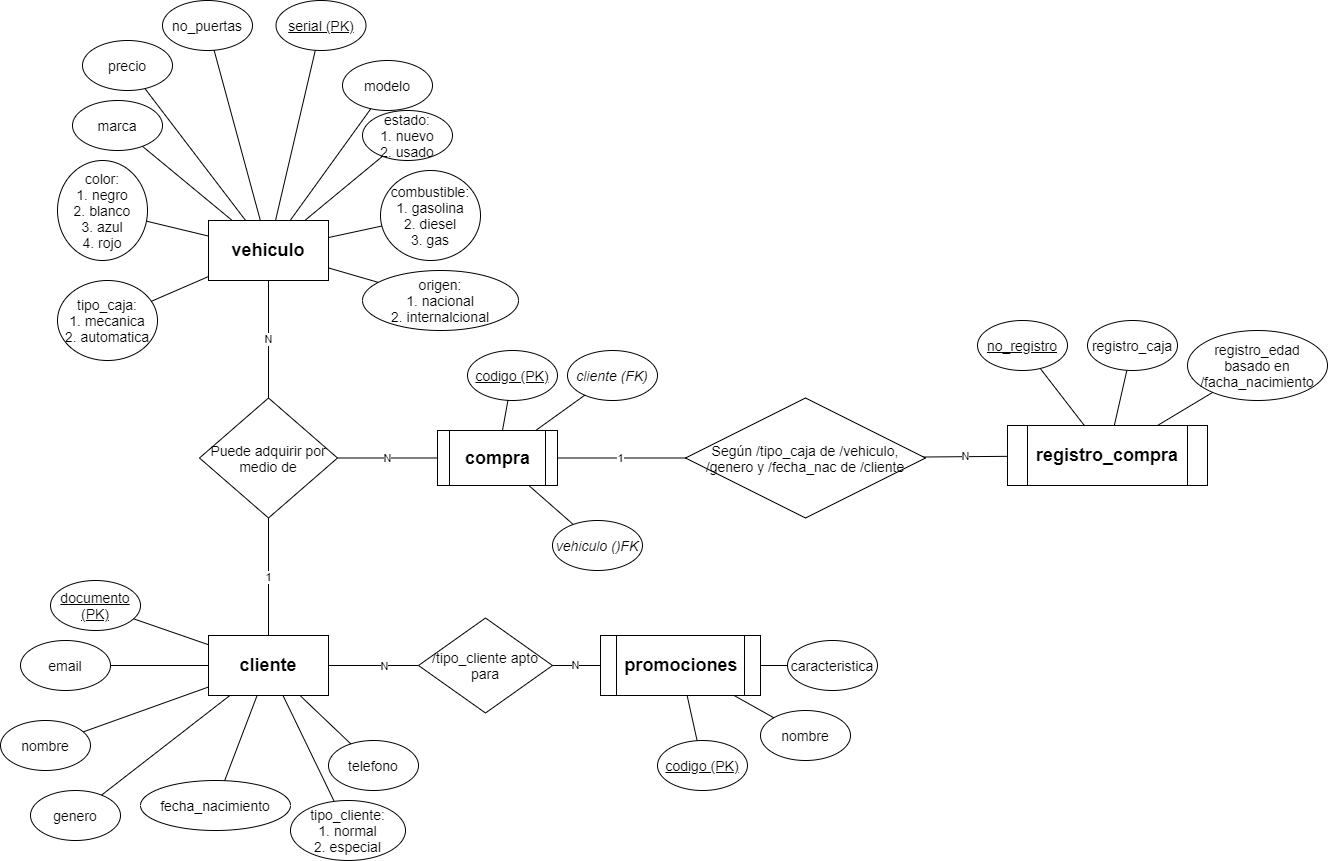

The diagram above was exported from draw.io. Its source (the exported page's mxGraphModel, read from the mxfile embedded in the PNG):
<mxGraphModel dx="815" dy="1398" grid="1" gridSize="10" guides="1" tooltips="1" connect="1" arrows="1" fold="1" page="1" pageScale="1" pageWidth="827" pageHeight="1169" math="0" shadow="0">
  <root>
    <mxCell id="0" />
    <mxCell id="1" parent="0" />
    <mxCell id="iwVBczERSe96k2V4-BmB-1" value="&lt;h2 style=&quot;font-size: 18px&quot;&gt;vehiculo&lt;/h2&gt;" style="rounded=0;whiteSpace=wrap;html=1;" vertex="1" parent="1">
      <mxGeometry x="331" y="250" width="120" height="60" as="geometry" />
    </mxCell>
    <mxCell id="iwVBczERSe96k2V4-BmB-2" value="" style="endArrow=none;html=1;" edge="1" parent="1" source="iwVBczERSe96k2V4-BmB-1" target="iwVBczERSe96k2V4-BmB-4">
      <mxGeometry width="50" height="50" relative="1" as="geometry">
        <mxPoint x="381" y="350" as="sourcePoint" />
        <mxPoint x="389" y="190" as="targetPoint" />
      </mxGeometry>
    </mxCell>
    <mxCell id="iwVBczERSe96k2V4-BmB-3" value="&lt;font style=&quot;font-size: 14px&quot;&gt;Puede adquirir por medio de&lt;/font&gt;" style="rhombus;whiteSpace=wrap;html=1;" vertex="1" parent="1">
      <mxGeometry x="322" y="427.5" width="138" height="120" as="geometry" />
    </mxCell>
    <mxCell id="iwVBczERSe96k2V4-BmB-4" value="&lt;font style=&quot;font-size: 14px&quot;&gt;&lt;u&gt;serial (PK)&lt;/u&gt;&lt;/font&gt;" style="ellipse;whiteSpace=wrap;html=1;" vertex="1" parent="1">
      <mxGeometry x="398.5" y="30" width="90" height="50" as="geometry" />
    </mxCell>
    <mxCell id="iwVBczERSe96k2V4-BmB-5" value="&lt;span style=&quot;font-size: 14px&quot;&gt;&lt;span&gt;modelo&lt;/span&gt;&lt;/span&gt;" style="ellipse;whiteSpace=wrap;html=1;fontStyle=0" vertex="1" parent="1">
      <mxGeometry x="465" y="90" width="90" height="50" as="geometry" />
    </mxCell>
    <mxCell id="iwVBczERSe96k2V4-BmB-6" value="&lt;span style=&quot;font-size: 14px&quot;&gt;&lt;span&gt;estado:&lt;br&gt;1. nuevo&lt;br&gt;2. usado&lt;br&gt;&lt;/span&gt;&lt;/span&gt;" style="ellipse;whiteSpace=wrap;html=1;fontStyle=0" vertex="1" parent="1">
      <mxGeometry x="485" y="140" width="90" height="50" as="geometry" />
    </mxCell>
    <mxCell id="iwVBczERSe96k2V4-BmB-7" value="&lt;span style=&quot;font-size: 14px&quot;&gt;&lt;span&gt;origen:&lt;br&gt;1. nacional&lt;br&gt;2. internalcional&lt;br&gt;&lt;/span&gt;&lt;/span&gt;" style="ellipse;whiteSpace=wrap;html=1;fontStyle=0" vertex="1" parent="1">
      <mxGeometry x="485" y="300" width="156" height="60" as="geometry" />
    </mxCell>
    <mxCell id="iwVBczERSe96k2V4-BmB-8" value="&lt;span style=&quot;font-size: 14px&quot;&gt;&lt;span&gt;combustible:&lt;br&gt;1. gasolina&lt;br&gt;2. diesel&lt;br&gt;3. gas&lt;br&gt;&lt;/span&gt;&lt;/span&gt;" style="ellipse;whiteSpace=wrap;html=1;fontStyle=0" vertex="1" parent="1">
      <mxGeometry x="503" y="200" width="100" height="90" as="geometry" />
    </mxCell>
    <mxCell id="iwVBczERSe96k2V4-BmB-9" value="&lt;span style=&quot;font-size: 14px&quot;&gt;&lt;span&gt;no_puertas&lt;/span&gt;&lt;/span&gt;" style="ellipse;whiteSpace=wrap;html=1;fontStyle=0" vertex="1" parent="1">
      <mxGeometry x="285" y="30" width="90" height="50" as="geometry" />
    </mxCell>
    <mxCell id="iwVBczERSe96k2V4-BmB-10" value="&lt;span style=&quot;font-size: 14px&quot;&gt;&lt;span&gt;precio&lt;/span&gt;&lt;/span&gt;" style="ellipse;whiteSpace=wrap;html=1;fontStyle=0" vertex="1" parent="1">
      <mxGeometry x="205" y="70" width="90" height="50" as="geometry" />
    </mxCell>
    <mxCell id="iwVBczERSe96k2V4-BmB-11" value="&lt;span style=&quot;font-size: 14px&quot;&gt;&lt;span&gt;marca&lt;/span&gt;&lt;/span&gt;" style="ellipse;whiteSpace=wrap;html=1;fontStyle=0" vertex="1" parent="1">
      <mxGeometry x="195" y="130" width="90" height="50" as="geometry" />
    </mxCell>
    <mxCell id="iwVBczERSe96k2V4-BmB-12" value="&lt;span style=&quot;font-size: 14px&quot;&gt;&lt;span&gt;color:&lt;br&gt;1. negro&lt;br&gt;2. blanco&lt;br&gt;3. azul&lt;br&gt;4. rojo&lt;br&gt;&lt;/span&gt;&lt;/span&gt;" style="ellipse;whiteSpace=wrap;html=1;fontStyle=0" vertex="1" parent="1">
      <mxGeometry x="180" y="190" width="90" height="100" as="geometry" />
    </mxCell>
    <mxCell id="iwVBczERSe96k2V4-BmB-13" value="&lt;span style=&quot;font-size: 14px&quot;&gt;&lt;span&gt;tipo_caja:&lt;br&gt;1. mecanica&lt;br&gt;2. automatica&lt;br&gt;&lt;/span&gt;&lt;/span&gt;" style="ellipse;whiteSpace=wrap;html=1;fontStyle=0" vertex="1" parent="1">
      <mxGeometry x="180" y="310" width="100" height="80" as="geometry" />
    </mxCell>
    <mxCell id="iwVBczERSe96k2V4-BmB-14" value="" style="endArrow=none;html=1;" edge="1" parent="1" source="iwVBczERSe96k2V4-BmB-1" target="iwVBczERSe96k2V4-BmB-9">
      <mxGeometry width="50" height="50" relative="1" as="geometry">
        <mxPoint x="395" y="260" as="sourcePoint" />
        <mxPoint x="445" y="210" as="targetPoint" />
      </mxGeometry>
    </mxCell>
    <mxCell id="iwVBczERSe96k2V4-BmB-15" value="" style="endArrow=none;html=1;" edge="1" parent="1" source="iwVBczERSe96k2V4-BmB-1" target="iwVBczERSe96k2V4-BmB-10">
      <mxGeometry width="50" height="50" relative="1" as="geometry">
        <mxPoint x="395" y="260" as="sourcePoint" />
        <mxPoint x="445" y="210" as="targetPoint" />
      </mxGeometry>
    </mxCell>
    <mxCell id="iwVBczERSe96k2V4-BmB-16" value="" style="endArrow=none;html=1;" edge="1" parent="1" source="iwVBczERSe96k2V4-BmB-1" target="iwVBczERSe96k2V4-BmB-11">
      <mxGeometry width="50" height="50" relative="1" as="geometry">
        <mxPoint x="395" y="260" as="sourcePoint" />
        <mxPoint x="445" y="210" as="targetPoint" />
      </mxGeometry>
    </mxCell>
    <mxCell id="iwVBczERSe96k2V4-BmB-17" value="" style="endArrow=none;html=1;" edge="1" parent="1" source="iwVBczERSe96k2V4-BmB-1" target="iwVBczERSe96k2V4-BmB-12">
      <mxGeometry width="50" height="50" relative="1" as="geometry">
        <mxPoint x="395" y="260" as="sourcePoint" />
        <mxPoint x="445" y="210" as="targetPoint" />
      </mxGeometry>
    </mxCell>
    <mxCell id="iwVBczERSe96k2V4-BmB-18" value="" style="endArrow=none;html=1;" edge="1" parent="1" source="iwVBczERSe96k2V4-BmB-1" target="iwVBczERSe96k2V4-BmB-13">
      <mxGeometry width="50" height="50" relative="1" as="geometry">
        <mxPoint x="395" y="260" as="sourcePoint" />
        <mxPoint x="445" y="210" as="targetPoint" />
      </mxGeometry>
    </mxCell>
    <mxCell id="iwVBczERSe96k2V4-BmB-19" value="" style="endArrow=none;html=1;" edge="1" parent="1" source="iwVBczERSe96k2V4-BmB-1" target="iwVBczERSe96k2V4-BmB-5">
      <mxGeometry width="50" height="50" relative="1" as="geometry">
        <mxPoint x="395" y="260" as="sourcePoint" />
        <mxPoint x="445" y="210" as="targetPoint" />
      </mxGeometry>
    </mxCell>
    <mxCell id="iwVBczERSe96k2V4-BmB-20" value="" style="endArrow=none;html=1;" edge="1" parent="1" source="iwVBczERSe96k2V4-BmB-1" target="iwVBczERSe96k2V4-BmB-6">
      <mxGeometry width="50" height="50" relative="1" as="geometry">
        <mxPoint x="395" y="260" as="sourcePoint" />
        <mxPoint x="445" y="210" as="targetPoint" />
      </mxGeometry>
    </mxCell>
    <mxCell id="iwVBczERSe96k2V4-BmB-22" value="" style="endArrow=none;html=1;" edge="1" parent="1" source="iwVBczERSe96k2V4-BmB-1" target="iwVBczERSe96k2V4-BmB-8">
      <mxGeometry width="50" height="50" relative="1" as="geometry">
        <mxPoint x="395" y="260" as="sourcePoint" />
        <mxPoint x="445" y="210" as="targetPoint" />
      </mxGeometry>
    </mxCell>
    <mxCell id="iwVBczERSe96k2V4-BmB-23" value="" style="endArrow=none;html=1;" edge="1" parent="1" source="iwVBczERSe96k2V4-BmB-1" target="iwVBczERSe96k2V4-BmB-7">
      <mxGeometry width="50" height="50" relative="1" as="geometry">
        <mxPoint x="395" y="260" as="sourcePoint" />
        <mxPoint x="445" y="210" as="targetPoint" />
      </mxGeometry>
    </mxCell>
    <mxCell id="iwVBczERSe96k2V4-BmB-24" value="N" style="endArrow=none;html=1;" edge="1" parent="1" source="iwVBczERSe96k2V4-BmB-3" target="iwVBczERSe96k2V4-BmB-1">
      <mxGeometry width="50" height="50" relative="1" as="geometry">
        <mxPoint x="391" y="370" as="sourcePoint" />
        <mxPoint x="416" y="340" as="targetPoint" />
      </mxGeometry>
    </mxCell>
    <mxCell id="iwVBczERSe96k2V4-BmB-25" value="1" style="endArrow=none;html=1;" edge="1" parent="1" source="iwVBczERSe96k2V4-BmB-26" target="iwVBczERSe96k2V4-BmB-3">
      <mxGeometry width="50" height="50" relative="1" as="geometry">
        <mxPoint x="386" y="680" as="sourcePoint" />
        <mxPoint x="384" y="510" as="targetPoint" />
      </mxGeometry>
    </mxCell>
    <mxCell id="iwVBczERSe96k2V4-BmB-26" value="&lt;h2 style=&quot;font-size: 18px&quot;&gt;cliente&lt;/h2&gt;" style="rounded=0;whiteSpace=wrap;html=1;" vertex="1" parent="1">
      <mxGeometry x="331" y="665" width="120" height="60" as="geometry" />
    </mxCell>
    <mxCell id="iwVBczERSe96k2V4-BmB-27" value="&lt;font style=&quot;font-size: 14px&quot;&gt;&lt;u&gt;documento (PK)&lt;/u&gt;&lt;/font&gt;" style="ellipse;whiteSpace=wrap;html=1;" vertex="1" parent="1">
      <mxGeometry x="173" y="610" width="90" height="50" as="geometry" />
    </mxCell>
    <mxCell id="iwVBczERSe96k2V4-BmB-28" value="&lt;span style=&quot;font-size: 14px&quot;&gt;&lt;span&gt;fecha_nacimiento&lt;/span&gt;&lt;/span&gt;" style="ellipse;whiteSpace=wrap;html=1;fontStyle=0" vertex="1" parent="1">
      <mxGeometry x="263" y="810" width="150" height="50" as="geometry" />
    </mxCell>
    <mxCell id="iwVBczERSe96k2V4-BmB-29" value="&lt;span style=&quot;font-size: 14px&quot;&gt;&lt;span&gt;genero&lt;/span&gt;&lt;/span&gt;" style="ellipse;whiteSpace=wrap;html=1;fontStyle=0" vertex="1" parent="1">
      <mxGeometry x="153" y="820" width="90" height="50" as="geometry" />
    </mxCell>
    <mxCell id="iwVBczERSe96k2V4-BmB-30" value="&lt;span style=&quot;font-size: 14px&quot;&gt;&lt;span&gt;nombre&lt;/span&gt;&lt;/span&gt;" style="ellipse;whiteSpace=wrap;html=1;fontStyle=0" vertex="1" parent="1">
      <mxGeometry x="123" y="750" width="90" height="50" as="geometry" />
    </mxCell>
    <mxCell id="iwVBczERSe96k2V4-BmB-31" value="&lt;span style=&quot;font-size: 14px&quot;&gt;&lt;span&gt;email&lt;/span&gt;&lt;/span&gt;" style="ellipse;whiteSpace=wrap;html=1;fontStyle=0" vertex="1" parent="1">
      <mxGeometry x="143" y="670" width="90" height="50" as="geometry" />
    </mxCell>
    <mxCell id="iwVBczERSe96k2V4-BmB-32" value="&lt;span style=&quot;font-size: 14px&quot;&gt;&lt;span&gt;tipo_cliente:&lt;br&gt;1. normal&lt;br&gt;2. especial&lt;br&gt;&lt;/span&gt;&lt;/span&gt;" style="ellipse;whiteSpace=wrap;html=1;fontStyle=0" vertex="1" parent="1">
      <mxGeometry x="413" y="830" width="115" height="60" as="geometry" />
    </mxCell>
    <mxCell id="iwVBczERSe96k2V4-BmB-33" value="&lt;span style=&quot;font-size: 14px&quot;&gt;&lt;span&gt;telefono&lt;/span&gt;&lt;/span&gt;" style="ellipse;whiteSpace=wrap;html=1;fontStyle=0" vertex="1" parent="1">
      <mxGeometry x="451" y="770" width="90" height="50" as="geometry" />
    </mxCell>
    <mxCell id="iwVBczERSe96k2V4-BmB-36" value="" style="endArrow=none;html=1;" edge="1" parent="1" source="iwVBczERSe96k2V4-BmB-26" target="iwVBczERSe96k2V4-BmB-31">
      <mxGeometry width="50" height="50" relative="1" as="geometry">
        <mxPoint x="473" y="590" as="sourcePoint" />
        <mxPoint x="523" y="540" as="targetPoint" />
      </mxGeometry>
    </mxCell>
    <mxCell id="iwVBczERSe96k2V4-BmB-37" value="" style="endArrow=none;html=1;" edge="1" parent="1" source="iwVBczERSe96k2V4-BmB-26" target="iwVBczERSe96k2V4-BmB-27">
      <mxGeometry width="50" height="50" relative="1" as="geometry">
        <mxPoint x="420.9032258064517" y="675" as="sourcePoint" />
        <mxPoint x="533" y="550" as="targetPoint" />
      </mxGeometry>
    </mxCell>
    <mxCell id="iwVBczERSe96k2V4-BmB-38" value="" style="endArrow=none;html=1;" edge="1" parent="1" source="iwVBczERSe96k2V4-BmB-26" target="iwVBczERSe96k2V4-BmB-30">
      <mxGeometry width="50" height="50" relative="1" as="geometry">
        <mxPoint x="430.9032258064517" y="685" as="sourcePoint" />
        <mxPoint x="543" y="560" as="targetPoint" />
      </mxGeometry>
    </mxCell>
    <mxCell id="iwVBczERSe96k2V4-BmB-39" value="" style="endArrow=none;html=1;" edge="1" parent="1" source="iwVBczERSe96k2V4-BmB-26" target="iwVBczERSe96k2V4-BmB-29">
      <mxGeometry width="50" height="50" relative="1" as="geometry">
        <mxPoint x="440.9032258064517" y="695" as="sourcePoint" />
        <mxPoint x="553" y="570" as="targetPoint" />
      </mxGeometry>
    </mxCell>
    <mxCell id="iwVBczERSe96k2V4-BmB-40" value="" style="endArrow=none;html=1;" edge="1" parent="1" source="iwVBczERSe96k2V4-BmB-26" target="iwVBczERSe96k2V4-BmB-33">
      <mxGeometry width="50" height="50" relative="1" as="geometry">
        <mxPoint x="450.9032258064517" y="705" as="sourcePoint" />
        <mxPoint x="563" y="580" as="targetPoint" />
      </mxGeometry>
    </mxCell>
    <mxCell id="iwVBczERSe96k2V4-BmB-41" value="" style="endArrow=none;html=1;" edge="1" parent="1" source="iwVBczERSe96k2V4-BmB-26" target="iwVBczERSe96k2V4-BmB-28">
      <mxGeometry width="50" height="50" relative="1" as="geometry">
        <mxPoint x="460.9032258064517" y="715" as="sourcePoint" />
        <mxPoint x="573" y="590" as="targetPoint" />
      </mxGeometry>
    </mxCell>
    <mxCell id="iwVBczERSe96k2V4-BmB-42" value="" style="endArrow=none;html=1;" edge="1" parent="1" source="iwVBczERSe96k2V4-BmB-26" target="iwVBczERSe96k2V4-BmB-32">
      <mxGeometry width="50" height="50" relative="1" as="geometry">
        <mxPoint x="470.9032258064517" y="725" as="sourcePoint" />
        <mxPoint x="583" y="600" as="targetPoint" />
      </mxGeometry>
    </mxCell>
    <mxCell id="iwVBczERSe96k2V4-BmB-43" value="&lt;font style=&quot;font-size: 14px&quot;&gt;/tipo_cliente apto para&lt;/font&gt;" style="rhombus;whiteSpace=wrap;html=1;" vertex="1" parent="1">
      <mxGeometry x="541" y="647.5" width="134" height="95" as="geometry" />
    </mxCell>
    <mxCell id="iwVBczERSe96k2V4-BmB-44" value="" style="endArrow=none;html=1;" edge="1" parent="1" source="iwVBczERSe96k2V4-BmB-26" target="iwVBczERSe96k2V4-BmB-43">
      <mxGeometry width="50" height="50" relative="1" as="geometry">
        <mxPoint x="473" y="590" as="sourcePoint" />
        <mxPoint x="523" y="540" as="targetPoint" />
      </mxGeometry>
    </mxCell>
    <mxCell id="iwVBczERSe96k2V4-BmB-45" value="N" style="edgeLabel;html=1;align=center;verticalAlign=middle;resizable=0;points=[];" vertex="1" connectable="0" parent="iwVBczERSe96k2V4-BmB-44">
      <mxGeometry x="0.2371" relative="1" as="geometry">
        <mxPoint as="offset" />
      </mxGeometry>
    </mxCell>
    <mxCell id="iwVBczERSe96k2V4-BmB-47" value="N" style="endArrow=none;html=1;" edge="1" parent="1" source="iwVBczERSe96k2V4-BmB-43" target="iwVBczERSe96k2V4-BmB-58">
      <mxGeometry width="50" height="50" relative="1" as="geometry">
        <mxPoint x="683" y="580" as="sourcePoint" />
        <mxPoint x="763" y="695" as="targetPoint" />
      </mxGeometry>
    </mxCell>
    <mxCell id="iwVBczERSe96k2V4-BmB-50" value="&lt;span style=&quot;font-size: 14px&quot;&gt;&lt;span&gt;caracteristica&lt;/span&gt;&lt;/span&gt;" style="ellipse;whiteSpace=wrap;html=1;fontStyle=0" vertex="1" parent="1">
      <mxGeometry x="910" y="670" width="90" height="50" as="geometry" />
    </mxCell>
    <mxCell id="iwVBczERSe96k2V4-BmB-51" value="&lt;font style=&quot;font-size: 14px&quot;&gt;&lt;u&gt;codigo (PK)&lt;/u&gt;&lt;/font&gt;" style="ellipse;whiteSpace=wrap;html=1;" vertex="1" parent="1">
      <mxGeometry x="780" y="770" width="90" height="50" as="geometry" />
    </mxCell>
    <mxCell id="iwVBczERSe96k2V4-BmB-52" value="&lt;span style=&quot;font-size: 14px&quot;&gt;&lt;span&gt;nombre&lt;/span&gt;&lt;/span&gt;" style="ellipse;whiteSpace=wrap;html=1;fontStyle=0" vertex="1" parent="1">
      <mxGeometry x="883" y="740" width="90" height="50" as="geometry" />
    </mxCell>
    <mxCell id="iwVBczERSe96k2V4-BmB-54" value="" style="endArrow=none;html=1;" edge="1" parent="1" source="iwVBczERSe96k2V4-BmB-58" target="iwVBczERSe96k2V4-BmB-51">
      <mxGeometry width="50" height="50" relative="1" as="geometry">
        <mxPoint x="823.6571404577621" y="725" as="sourcePoint" />
        <mxPoint x="863" y="580" as="targetPoint" />
      </mxGeometry>
    </mxCell>
    <mxCell id="iwVBczERSe96k2V4-BmB-55" value="" style="endArrow=none;html=1;" edge="1" parent="1" source="iwVBczERSe96k2V4-BmB-58" target="iwVBczERSe96k2V4-BmB-50">
      <mxGeometry width="50" height="50" relative="1" as="geometry">
        <mxPoint x="883" y="692.0733233771041" as="sourcePoint" />
        <mxPoint x="844.6006499271898" y="619.9285672006081" as="targetPoint" />
      </mxGeometry>
    </mxCell>
    <mxCell id="iwVBczERSe96k2V4-BmB-56" value="" style="endArrow=none;html=1;" edge="1" parent="1" source="iwVBczERSe96k2V4-BmB-58" target="iwVBczERSe96k2V4-BmB-52">
      <mxGeometry width="50" height="50" relative="1" as="geometry">
        <mxPoint x="868.1161912894804" y="725" as="sourcePoint" />
        <mxPoint x="909.1917020150986" y="654.2055319899341" as="targetPoint" />
      </mxGeometry>
    </mxCell>
    <mxCell id="iwVBczERSe96k2V4-BmB-58" value="&lt;h2 style=&quot;font-size: 18px&quot;&gt;promociones&lt;/h2&gt;" style="shape=process;whiteSpace=wrap;html=1;backgroundOutline=1;" vertex="1" parent="1">
      <mxGeometry x="723" y="665" width="160" height="60" as="geometry" />
    </mxCell>
    <mxCell id="iwVBczERSe96k2V4-BmB-59" value="&lt;h2 style=&quot;font-size: 18px&quot;&gt;compra&lt;/h2&gt;" style="shape=process;whiteSpace=wrap;html=1;backgroundOutline=1;" vertex="1" parent="1">
      <mxGeometry x="560" y="460" width="120" height="55" as="geometry" />
    </mxCell>
    <mxCell id="iwVBczERSe96k2V4-BmB-60" value="N" style="endArrow=none;html=1;" edge="1" parent="1" source="iwVBczERSe96k2V4-BmB-3" target="iwVBczERSe96k2V4-BmB-59">
      <mxGeometry width="50" height="50" relative="1" as="geometry">
        <mxPoint x="610" y="490" as="sourcePoint" />
        <mxPoint x="550" y="482" as="targetPoint" />
      </mxGeometry>
    </mxCell>
    <mxCell id="iwVBczERSe96k2V4-BmB-62" value="&lt;font style=&quot;font-size: 14px&quot;&gt;&lt;u&gt;codigo (PK)&lt;/u&gt;&lt;/font&gt;" style="ellipse;whiteSpace=wrap;html=1;" vertex="1" parent="1">
      <mxGeometry x="590" y="380" width="90" height="50" as="geometry" />
    </mxCell>
    <mxCell id="iwVBczERSe96k2V4-BmB-63" value="&lt;span style=&quot;font-size: 14px&quot;&gt;&lt;span&gt;&lt;i&gt;cliente (FK)&lt;/i&gt;&lt;/span&gt;&lt;/span&gt;" style="ellipse;whiteSpace=wrap;html=1;fontStyle=0" vertex="1" parent="1">
      <mxGeometry x="690" y="380" width="90" height="50" as="geometry" />
    </mxCell>
    <mxCell id="iwVBczERSe96k2V4-BmB-65" value="&lt;span style=&quot;font-size: 14px&quot;&gt;&lt;span&gt;&lt;i&gt;vehiculo ()FK&lt;/i&gt;&lt;/span&gt;&lt;/span&gt;" style="ellipse;whiteSpace=wrap;html=1;fontStyle=0" vertex="1" parent="1">
      <mxGeometry x="675" y="550" width="90" height="50" as="geometry" />
    </mxCell>
    <mxCell id="iwVBczERSe96k2V4-BmB-66" value="" style="endArrow=none;html=1;" edge="1" parent="1" source="iwVBczERSe96k2V4-BmB-59" target="iwVBczERSe96k2V4-BmB-62">
      <mxGeometry width="50" height="50" relative="1" as="geometry">
        <mxPoint x="620" y="480" as="sourcePoint" />
        <mxPoint x="660" y="440" as="targetPoint" />
      </mxGeometry>
    </mxCell>
    <mxCell id="iwVBczERSe96k2V4-BmB-67" value="" style="endArrow=none;html=1;" edge="1" parent="1" source="iwVBczERSe96k2V4-BmB-59" target="iwVBczERSe96k2V4-BmB-63">
      <mxGeometry width="50" height="50" relative="1" as="geometry">
        <mxPoint x="620" y="490" as="sourcePoint" />
        <mxPoint x="660" y="440" as="targetPoint" />
      </mxGeometry>
    </mxCell>
    <mxCell id="iwVBczERSe96k2V4-BmB-68" value="" style="endArrow=none;html=1;" edge="1" parent="1" source="iwVBczERSe96k2V4-BmB-59" target="iwVBczERSe96k2V4-BmB-65">
      <mxGeometry width="50" height="50" relative="1" as="geometry">
        <mxPoint x="610" y="490" as="sourcePoint" />
        <mxPoint x="660" y="440" as="targetPoint" />
      </mxGeometry>
    </mxCell>
    <mxCell id="iwVBczERSe96k2V4-BmB-69" value="&lt;font style=&quot;font-size: 14px&quot;&gt;Según /tipo_caja de /vehiculo, /genero y /fecha_nac de /cliente&lt;/font&gt;" style="rhombus;whiteSpace=wrap;html=1;" vertex="1" parent="1">
      <mxGeometry x="808" y="427.5" width="240" height="120" as="geometry" />
    </mxCell>
    <mxCell id="iwVBczERSe96k2V4-BmB-70" value="1" style="endArrow=none;html=1;" edge="1" parent="1" source="iwVBczERSe96k2V4-BmB-59" target="iwVBczERSe96k2V4-BmB-69">
      <mxGeometry width="50" height="50" relative="1" as="geometry">
        <mxPoint x="750" y="440" as="sourcePoint" />
        <mxPoint x="800" y="390" as="targetPoint" />
      </mxGeometry>
    </mxCell>
    <mxCell id="iwVBczERSe96k2V4-BmB-71" value="N" style="endArrow=none;html=1;" edge="1" parent="1" source="iwVBczERSe96k2V4-BmB-69" target="iwVBczERSe96k2V4-BmB-72">
      <mxGeometry width="50" height="50" relative="1" as="geometry">
        <mxPoint x="1040.9961089494163" y="490.9980544747084" as="sourcePoint" />
        <mxPoint x="1170" y="487" as="targetPoint" />
      </mxGeometry>
    </mxCell>
    <mxCell id="iwVBczERSe96k2V4-BmB-72" value="&lt;h2 style=&quot;font-size: 18px&quot;&gt;registro_compra&lt;/h2&gt;" style="shape=process;whiteSpace=wrap;html=1;backgroundOutline=1;" vertex="1" parent="1">
      <mxGeometry x="1130" y="455" width="200" height="60" as="geometry" />
    </mxCell>
    <mxCell id="iwVBczERSe96k2V4-BmB-73" value="" style="endArrow=none;html=1;" edge="1" parent="1" source="iwVBczERSe96k2V4-BmB-72" target="iwVBczERSe96k2V4-BmB-74">
      <mxGeometry width="50" height="50" relative="1" as="geometry">
        <mxPoint x="1290" y="420" as="sourcePoint" />
        <mxPoint x="1180" y="380" as="targetPoint" />
      </mxGeometry>
    </mxCell>
    <mxCell id="iwVBczERSe96k2V4-BmB-74" value="&lt;span style=&quot;font-size: 14px&quot;&gt;&lt;span&gt;&lt;u&gt;no_registro&lt;/u&gt;&lt;/span&gt;&lt;/span&gt;" style="ellipse;whiteSpace=wrap;html=1;fontStyle=0" vertex="1" parent="1">
      <mxGeometry x="1100" y="350" width="90" height="50" as="geometry" />
    </mxCell>
    <mxCell id="iwVBczERSe96k2V4-BmB-75" value="&lt;span style=&quot;font-size: 14px&quot;&gt;registro_caja&lt;/span&gt;" style="ellipse;whiteSpace=wrap;html=1;fontStyle=0" vertex="1" parent="1">
      <mxGeometry x="1210" y="350" width="90" height="50" as="geometry" />
    </mxCell>
    <mxCell id="iwVBczERSe96k2V4-BmB-78" value="" style="endArrow=none;html=1;" edge="1" parent="1" source="iwVBczERSe96k2V4-BmB-72" target="iwVBczERSe96k2V4-BmB-75">
      <mxGeometry width="50" height="50" relative="1" as="geometry">
        <mxPoint x="1190" y="420" as="sourcePoint" />
        <mxPoint x="1240" y="370" as="targetPoint" />
      </mxGeometry>
    </mxCell>
    <mxCell id="iwVBczERSe96k2V4-BmB-81" value="&lt;span style=&quot;font-size: 14px&quot;&gt;registro_edad&lt;br&gt;basado en /facha_nacimiento&lt;br&gt;&lt;/span&gt;" style="ellipse;whiteSpace=wrap;html=1;fontStyle=0" vertex="1" parent="1">
      <mxGeometry x="1310" y="360" width="140" height="70" as="geometry" />
    </mxCell>
    <mxCell id="iwVBczERSe96k2V4-BmB-82" value="" style="endArrow=none;html=1;" edge="1" parent="1" source="iwVBczERSe96k2V4-BmB-72" target="iwVBczERSe96k2V4-BmB-81">
      <mxGeometry width="50" height="50" relative="1" as="geometry">
        <mxPoint x="1380" y="500" as="sourcePoint" />
        <mxPoint x="1430" y="450" as="targetPoint" />
      </mxGeometry>
    </mxCell>
  </root>
</mxGraphModel>